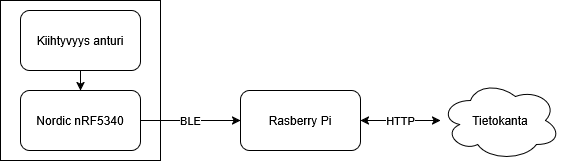

The diagram above was exported from draw.io. Its source (the exported page's mxGraphModel, read from the mxfile embedded in the PNG):
<mxGraphModel dx="1042" dy="563" grid="1" gridSize="10" guides="1" tooltips="1" connect="1" arrows="1" fold="1" page="1" pageScale="1" pageWidth="850" pageHeight="1100" math="0" shadow="0">
  <root>
    <mxCell id="0" />
    <mxCell id="1" parent="0" />
    <mxCell id="6kyYbofyt7xkQBjiG8Jh-1" value="" style="whiteSpace=wrap;html=1;aspect=fixed;" vertex="1" parent="1">
      <mxGeometry x="80" y="200" width="160" height="160" as="geometry" />
    </mxCell>
    <mxCell id="6kyYbofyt7xkQBjiG8Jh-2" value="Kiihtyvyys anturi" style="rounded=1;whiteSpace=wrap;html=1;" vertex="1" parent="1">
      <mxGeometry x="100" y="210" width="120" height="60" as="geometry" />
    </mxCell>
    <mxCell id="6kyYbofyt7xkQBjiG8Jh-3" value="Nordic nRF5340" style="rounded=1;whiteSpace=wrap;html=1;" vertex="1" parent="1">
      <mxGeometry x="100" y="290" width="120" height="60" as="geometry" />
    </mxCell>
    <mxCell id="6kyYbofyt7xkQBjiG8Jh-4" value="Rasberry Pi" style="rounded=1;whiteSpace=wrap;html=1;" vertex="1" parent="1">
      <mxGeometry x="320" y="290" width="120" height="60" as="geometry" />
    </mxCell>
    <mxCell id="6kyYbofyt7xkQBjiG8Jh-5" value="" style="endArrow=classic;html=1;rounded=0;" edge="1" parent="1" target="6kyYbofyt7xkQBjiG8Jh-3">
      <mxGeometry width="50" height="50" relative="1" as="geometry">
        <mxPoint x="160" y="270" as="sourcePoint" />
        <mxPoint x="210" y="220" as="targetPoint" />
      </mxGeometry>
    </mxCell>
    <mxCell id="6kyYbofyt7xkQBjiG8Jh-6" value="BLE" style="endArrow=classic;html=1;rounded=0;exitX=1;exitY=0.5;exitDx=0;exitDy=0;entryX=0;entryY=0.5;entryDx=0;entryDy=0;" edge="1" parent="1" source="6kyYbofyt7xkQBjiG8Jh-3" target="6kyYbofyt7xkQBjiG8Jh-4">
      <mxGeometry width="50" height="50" relative="1" as="geometry">
        <mxPoint x="400" y="430" as="sourcePoint" />
        <mxPoint x="450" y="380" as="targetPoint" />
      </mxGeometry>
    </mxCell>
    <mxCell id="6kyYbofyt7xkQBjiG8Jh-7" value="HTTP" style="endArrow=classic;startArrow=classic;html=1;rounded=0;exitX=1;exitY=0.5;exitDx=0;exitDy=0;" edge="1" parent="1" source="6kyYbofyt7xkQBjiG8Jh-4">
      <mxGeometry width="50" height="50" relative="1" as="geometry">
        <mxPoint x="400" y="430" as="sourcePoint" />
        <mxPoint x="520" y="320" as="targetPoint" />
      </mxGeometry>
    </mxCell>
    <mxCell id="6kyYbofyt7xkQBjiG8Jh-8" value="Tietokanta" style="ellipse;shape=cloud;whiteSpace=wrap;html=1;" vertex="1" parent="1">
      <mxGeometry x="520" y="280" width="120" height="80" as="geometry" />
    </mxCell>
  </root>
</mxGraphModel>